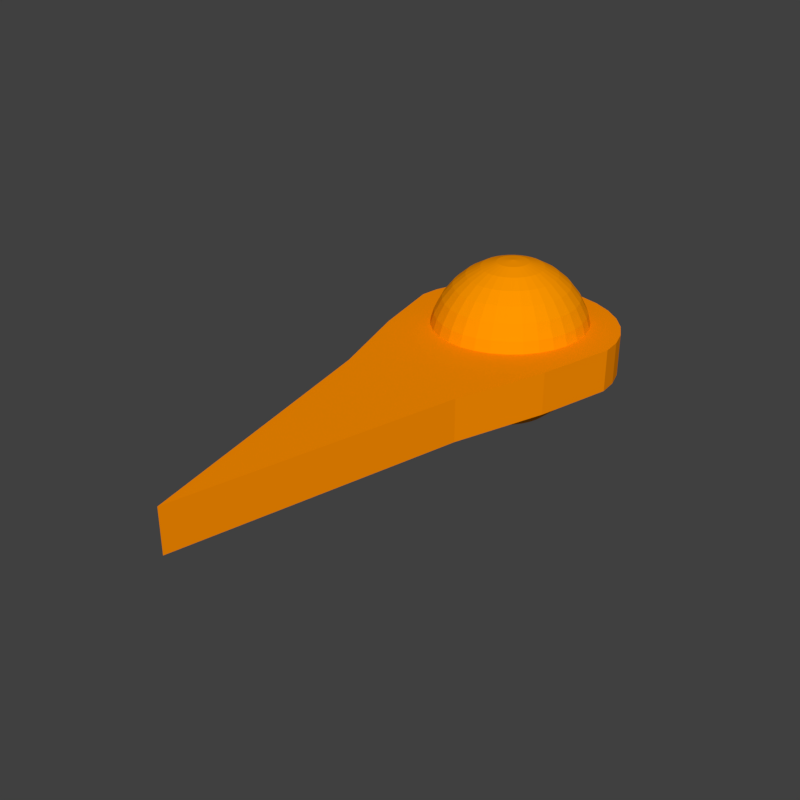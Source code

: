# Source: PlayerBullet1.blend  (saved by Blender 2.79.0; exported with 4.5.12 LTS)
import bpy
from mathutils import Matrix  # noqa: F401  (used for matrix-valued properties, if any)

bpy.ops.wm.read_factory_settings(use_empty=True)
scene = bpy.context.scene
scene.name = 'Scene'

# ---- collections
col_collection_1 = bpy.data.collections.new('Collection 1'); scene.collection.children.link(col_collection_1)

# ---- materials (node trees are filled in below, after node groups)
mat_trail = bpy.data.materials.new('Trail')
mat_trail.alpha_threshold = 0.0
mat_trail.use_transparent_shadow = False
mat_trail.diffuse_color = (1.0, 0.2748, 0.0, 1.0)
mat_trail.roughness = 0.5
mat_trail.specular_intensity = 0.0
mat_material = bpy.data.materials.new('Material')
mat_material.alpha_threshold = 0.0
mat_material.use_transparent_shadow = False
mat_material.diffuse_color = (1.0, 0.3095, 0.0, 1.0)
mat_material.roughness = 0.5
mat_material.specular_intensity = 0.0

# ---- material node trees

# ---- world
world_world = bpy.data.worlds.new('World'); scene.world = world_world
world_world.color = (0.05088, 0.05088, 0.05088)
world_world.use_sun_shadow = False
world_world.sun_shadow_jitter_overblur = 0.0
world_world.cycles.sampling_method = 'MANUAL'

# ---- meshes
me_sphere_000 = bpy.data.meshes.new('Sphere.000')
me_sphere_000.from_pydata([(2.368e-07, 4.333, 0.2083), (0.4, 1.665, 0.2083), (0.5987, 0.7639, 0.2083), (0.72, -3.278e-07, 0.2083), (0.7062, -0.1951, 0.2083), (0.6652, -0.3827, 0.2083), (0.5987, -0.5556, 0.2083), (0.5091, -0.7071, 0.2083), (0.4, -0.8315, 0.2083), (0.2755, -0.9239, 0.2083), (0.1405, -0.9808, 0.2083), (-7.845e-08, -1.0, 0.2083), (-0.1405, -0.9808, 0.2083), (-0.2755, -0.9239, 0.2083), (-0.4, -0.8315, 0.2083), (-0.5091, -0.7071, 0.2083), (-0.5987, -0.5556, 0.2083), (-0.6652, -0.3827, 0.2083), (-0.7062, -0.1951, 0.2083), (-0.72, -2.682e-07, 0.2083), (-0.5987, 0.7639, 0.2083), (-0.4, 1.665, 0.2083), (0.4, 1.665, -0.2083), (2.368e-07, 4.333, -0.2083), (0.5987, 0.7639, -0.2083), (0.72, -3.278e-07, -0.2083), (0.7062, -0.1951, -0.2083), (0.6652, -0.3827, -0.2083), (0.5987, -0.5556, -0.2083), (0.5091, -0.7071, -0.2083), (0.4, -0.8315, -0.2083), (0.2755, -0.9239, -0.2083), (0.1405, -0.9808, -0.2083), (-7.845e-08, -1.0, -0.2083), (-0.1405, -0.9808, -0.2083), (-0.2755, -0.9239, -0.2083), (-0.4, -0.8315, -0.2083), (-0.5091, -0.7071, -0.2083), (-0.5987, -0.5556, -0.2083), (-0.6652, -0.3827, -0.2083), (-0.7062, -0.1951, -0.2083), (-0.72, -2.682e-07, -0.2083), (-0.5987, 0.7639, -0.2083), (-0.4, 1.665, -0.2083)], [], [(0, 21, 20, 19, 18, 17, 16, 15, 14, 13, 12, 11, 10, 9, 8, 7, 6, 5, 4, 3, 2, 1), (23, 22, 24, 25, 26, 27, 28, 29, 30, 31, 32, 33, 34, 35, 36, 37, 38, 39, 40, 41, 42, 43), (4, 5, 27, 26), (19, 20, 42, 41), (12, 13, 35, 34), (5, 6, 28, 27), (20, 21, 43, 42), (13, 14, 36, 35), (6, 7, 29, 28), (21, 0, 23, 43), (14, 15, 37, 36), (7, 8, 30, 29), (0, 1, 22, 23), (15, 16, 38, 37), (8, 9, 31, 30), (1, 2, 24, 22), (16, 17, 39, 38), (9, 10, 32, 31), (2, 3, 25, 24), (17, 18, 40, 39), (10, 11, 33, 32), (3, 4, 26, 25), (18, 19, 41, 40), (11, 12, 34, 33)])
me_sphere_000.materials.append(mat_trail)
me_sphere_000.use_remesh_preserve_volume = False
me_sphere_000.use_remesh_preserve_attributes = False
me_sphere_000.use_mirror_vertex_groups = False
me_sphere_000.update()
me_sphere_001 = bpy.data.meshes.new('Sphere.001')
me_sphere_001.from_pydata([(1.051e-08, 0.1951, 0.9808), (1.051e-08, 0.3827, 0.9239), (1.051e-08, 0.5556, 0.8315), (1.051e-08, 0.7071, 0.7071), (1.051e-08, 0.8315, 0.5556), (1.051e-08, 0.9239, 0.3827), (1.051e-08, 0.9808, 0.1951), (1.051e-08, 1.0, 7.55e-08), (1.051e-08, 0.9808, -0.1951), (1.051e-08, 0.5556, -0.8315), (0.03425, 0.1913, 0.9808), (0.06719, 0.3753, 0.9239), (0.09755, 0.5449, 0.8315), (0.1242, 0.6935, 0.7071), (0.146, 0.8155, 0.5556), (0.1622, 0.9061, 0.3827), (0.1722, 0.9619, 0.1951), (0.1756, 0.9808, 7.55e-08), (0.1722, 0.9619, -0.1951), (0.1622, 0.9061, -0.3827), (0.146, 0.8155, -0.5556), (0.1242, 0.6935, -0.7071), (0.09755, 0.5449, -0.8315), (0.06719, 0.3753, -0.9239), (0.03425, 0.1913, -0.9808), (0.06719, 0.1802, 0.9808), (0.1318, 0.3536, 0.9239), (0.1913, 0.5133, 0.8315), (0.2435, 0.6533, 0.7071), (0.2864, 0.7682, 0.5556), (0.3182, 0.8536, 0.3827), (0.3378, 0.9061, 0.1951), (0.3444, 0.9239, 7.55e-08), (0.3378, 0.9061, -0.1951), (0.3182, 0.8536, -0.3827), (0.2864, 0.7682, -0.5556), (0.2435, 0.6533, -0.7071), (0.1913, 0.5133, -0.8315), (0.1318, 0.3536, -0.9239), (0.06719, 0.1802, -0.9808), (0.09755, 0.1622, 0.9808), (0.1913, 0.3182, 0.9239), (0.2778, 0.4619, 0.8315), (0.3536, 0.5879, 0.7071), (0.4157, 0.6913, 0.5556), (0.462, 0.7682, 0.3827), (0.4904, 0.8155, 0.1951), (0.5, 0.8315, 7.55e-08), (0.4904, 0.8155, -0.1951), (0.462, 0.7682, -0.3827), (0.4157, 0.6913, -0.5556), (0.3536, 0.5879, -0.7071), (0.2778, 0.4619, -0.8315), (0.1913, 0.3182, -0.9239), (0.09755, 0.1622, -0.9808), (0.1242, 0.1379, 0.9808), (0.2435, 0.2706, 0.9239), (0.3536, 0.3928, 0.8315), (0.45, 0.5, 0.7071), (0.5291, 0.5879, 0.5556), (0.588, 0.6533, 0.3827), (0.6242, 0.6935, 0.1951), (0.6364, 0.7071, 7.55e-08), (0.6242, 0.6935, -0.1951), (0.588, 0.6533, -0.3827), (0.5291, 0.5879, -0.5556), (0.45, 0.5, -0.7071), (0.3536, 0.3928, -0.8315), (0.2435, 0.2706, -0.9239), (0.1242, 0.1379, -0.9808), (0.146, 0.1084, 0.9808), (0.2864, 0.2126, 0.9239), (0.4157, 0.3087, 0.8315), (0.5291, 0.3928, 0.7071), (0.6222, 0.4619, 0.5556), (0.6914, 0.5133, 0.3827), (0.7339, 0.5449, 0.1951), (0.7483, 0.5556, 7.55e-08), (0.7339, 0.5449, -0.1951), (0.6914, 0.5133, -0.3827), (0.6222, 0.4619, -0.5556), (0.5291, 0.3928, -0.7071), (0.4157, 0.3087, -0.8315), (0.2864, 0.2126, -0.9239), (0.146, 0.1084, -0.9808), (0.1622, 0.07466, 0.9808), (0.3182, 0.1464, 0.9239), (0.462, 0.2126, 0.8315), (0.588, 0.2706, 0.7071), (0.6914, 0.3182, 0.5556), (0.7682, 0.3536, 0.3827), (0.8155, 0.3753, 0.1951), (0.8315, 0.3827, 7.55e-08), (0.8155, 0.3753, -0.1951), (0.7682, 0.3536, -0.3827), (0.6914, 0.3182, -0.5556), (0.588, 0.2706, -0.7071), (0.462, 0.2126, -0.8315), (0.3182, 0.1464, -0.9239), (0.1622, 0.07466, -0.9808), (0.1722, 0.03806, 0.9808), (0.3378, 0.07466, 0.9239), (0.4904, 0.1084, 0.8315), (0.6242, 0.1379, 0.7071), (0.7339, 0.1622, 0.5556), (0.8155, 0.1802, 0.3827), (0.8657, 0.1913, 0.1951), (0.8827, 0.1951, 7.55e-08), (0.8657, 0.1913, -0.1951), (0.8155, 0.1802, -0.3827), (0.7339, 0.1622, -0.5556), (0.6242, 0.1379, -0.7071), (0.4904, 0.1084, -0.8315), (0.3378, 0.07466, -0.9239), (0.1722, 0.03806, -0.9808), (0.1756, -3.266e-07, 0.9808), (0.3444, -3.192e-07, 0.9239), (0.5, -3.117e-07, 0.8315), (0.6364, -3.192e-07, 0.7071), (0.7483, -3.341e-07, 0.5556), (0.8315, -2.745e-07, 0.3827), (0.8827, -3.937e-07, 0.1951), (0.9, -3.788e-07, 7.55e-08), (0.8827, -3.937e-07, -0.1951), (0.8315, -2.298e-07, -0.3827), (0.7483, -3.341e-07, -0.5556), (0.6364, -3.192e-07, -0.7071), (0.5, -3.415e-07, -0.8315), (0.3444, -3.043e-07, -0.9239), (0.1756, -3.08e-07, -0.9808), (0.1722, -0.03806, 0.9808), (0.3378, -0.07466, 0.9239), (0.4904, -0.1084, 0.8315), (0.6242, -0.138, 0.7071), (0.7339, -0.1622, 0.5556), (0.8155, -0.1802, 0.3827), (0.8657, -0.1913, 0.1951), (0.8827, -0.1951, 7.55e-08), (0.8657, -0.1913, -0.1951), (0.8155, -0.1802, -0.3827), (0.7339, -0.1622, -0.5556), (0.6242, -0.138, -0.7071), (0.4904, -0.1084, -0.8315), (0.3378, -0.07466, -0.9239), (0.1722, -0.03806, -0.9808), (0.1622, -0.07466, 0.9808), (0.3182, -0.1464, 0.9239), (0.462, -0.2126, 0.8315), (0.588, -0.2706, 0.7071), (0.6914, -0.3182, 0.5556), (0.7682, -0.3536, 0.3827), (0.8155, -0.3753, 0.1951), (0.8315, -0.3827, 7.55e-08), (0.8155, -0.3753, -0.1951), (0.7682, -0.3536, -0.3827), (0.6914, -0.3182, -0.5556), (0.588, -0.2706, -0.7071), (0.462, -0.2126, -0.8315), (0.3182, -0.1464, -0.9239), (0.1622, -0.07466, -0.9808), (0.146, -0.1084, 0.9808), (0.2864, -0.2126, 0.9239), (0.4157, -0.3087, 0.8315), (0.5291, -0.3928, 0.7071), (0.6222, -0.4619, 0.5556), (0.6914, -0.5133, 0.3827), (0.7339, -0.5449, 0.1951), (0.7483, -0.5556, 7.55e-08), (0.7339, -0.5449, -0.1951), (0.6914, -0.5133, -0.3827), (0.6222, -0.4619, -0.5556), (0.5291, -0.3928, -0.7071), (0.4157, -0.3087, -0.8315), (0.2864, -0.2126, -0.9239), (0.146, -0.1084, -0.9808), (0.1242, -0.138, 0.9808), (0.2435, -0.2706, 0.9239), (0.3536, -0.3928, 0.8315), (0.45, -0.5, 0.7071), (0.5291, -0.5879, 0.5556), (0.588, -0.6533, 0.3827), (0.6242, -0.6935, 0.1951), (0.6364, -0.7071, 7.55e-08), (0.6242, -0.6935, -0.1951), (0.588, -0.6533, -0.3827), (0.5291, -0.5879, -0.5556), (0.45, -0.5, -0.7071), (0.3536, -0.3928, -0.8315), (0.2435, -0.2706, -0.9239), (0.1242, -0.138, -0.9808), (0.09755, -0.1622, 0.9808), (0.1913, -0.3182, 0.9239), (0.2778, -0.4619, 0.8315), (0.3536, -0.5879, 0.7071), (0.4157, -0.6913, 0.5556), (0.462, -0.7682, 0.3827), (0.4904, -0.8155, 0.1951), (0.5, -0.8315, 7.55e-08), (0.4904, -0.8155, -0.1951), (0.462, -0.7682, -0.3827), (0.4157, -0.6913, -0.5556), (0.3536, -0.5879, -0.7071), (0.2778, -0.4619, -0.8315), (0.1913, -0.3182, -0.9239), (0.09755, -0.1622, -0.9808), (1.051e-08, -3.258e-07, -1.0), (0.06719, -0.1802, 0.9808), (0.1318, -0.3536, 0.9239), (0.1913, -0.5133, 0.8315), (0.2435, -0.6533, 0.7071), (0.2864, -0.7682, 0.5556), (0.3182, -0.8536, 0.3827), (0.3378, -0.9061, 0.1951), (0.3444, -0.9239, 7.55e-08), (0.3378, -0.9061, -0.1951), (0.3182, -0.8536, -0.3827), (0.2864, -0.7682, -0.5556), (0.2435, -0.6533, -0.7071), (0.1913, -0.5133, -0.8315), (0.1318, -0.3536, -0.9239), (0.06719, -0.1802, -0.9808), (0.03425, -0.1913, 0.9808), (0.06719, -0.3753, 0.9239), (0.09755, -0.5449, 0.8315), (0.1242, -0.6935, 0.7071), (0.146, -0.8155, 0.5556), (0.1622, -0.9061, 0.3827), (0.1722, -0.9619, 0.1951), (0.1756, -0.9808, 7.55e-08), (0.1722, -0.9619, -0.1951), (0.1622, -0.9061, -0.3827), (0.146, -0.8155, -0.5556), (0.1242, -0.6935, -0.7071), (0.09755, -0.5449, -0.8315), (0.06719, -0.3753, -0.9239), (0.03425, -0.1913, -0.9808), (4.021e-09, -0.1951, 0.9808), (4.761e-08, -0.3827, 0.9239), (3.42e-08, -0.5556, 0.8315), (-1.274e-08, -0.7071, 0.7071), (-6.639e-08, -0.8315, 0.5556), (6.772e-08, -0.9239, 0.3827), (-6.639e-08, -0.9808, 0.1951), (-7.98e-08, -1.0, 7.55e-08), (-6.639e-08, -0.9808, -0.1951), (6.772e-08, -0.9239, -0.3827), (-6.639e-08, -0.8315, -0.5556), (-1.274e-08, -0.7071, -0.7071), (6.679e-10, -0.5556, -0.8315), (1.408e-08, -0.3827, -0.9239), (1.408e-08, -0.1951, -0.9808), (-0.03425, -0.1913, 0.9808), (-0.06719, -0.3753, 0.9239), (-0.09755, -0.5449, 0.8315), (-0.1242, -0.6935, 0.7071), (-0.146, -0.8155, 0.5556), (-0.1622, -0.9061, 0.3827), (-0.1722, -0.9619, 0.1951), (-0.1756, -0.9808, 7.55e-08), (-0.1722, -0.9619, -0.1951), (-0.1622, -0.9061, -0.3827), (-0.146, -0.8155, -0.5556), (-0.1242, -0.6935, -0.7071), (-0.09755, -0.5449, -0.8315), (-0.06719, -0.3753, -0.9239), (-0.03425, -0.1913, -0.9808), (-0.06719, -0.1802, 0.9808), (-0.1318, -0.3536, 0.9239), (-0.1913, -0.5133, 0.8315), (-0.2435, -0.6533, 0.7071), (-0.2864, -0.7682, 0.5556), (-0.3182, -0.8536, 0.3827), (-0.3378, -0.9061, 0.1951), (-0.3444, -0.9239, 7.55e-08), (-0.3378, -0.9061, -0.1951), (-0.3182, -0.8536, -0.3827), (-0.2864, -0.7682, -0.5556), (-0.2435, -0.6533, -0.7071), (-0.1913, -0.5133, -0.8315), (-0.1318, -0.3536, -0.9239), (-0.06719, -0.1802, -0.9808), (-0.09755, -0.1622, 0.9808), (-0.1913, -0.3182, 0.9239), (-0.2778, -0.4619, 0.8315), (-0.3536, -0.5879, 0.7071), (-0.4157, -0.6913, 0.5556), (-0.462, -0.7682, 0.3827), (-0.4904, -0.8155, 0.1951), (-0.5, -0.8315, 7.55e-08), (-0.4904, -0.8155, -0.1951), (-0.462, -0.7682, -0.3827), (-0.4157, -0.6913, -0.5556), (-0.3536, -0.5879, -0.7071), (-0.2778, -0.4619, -0.8315), (-0.1913, -0.3182, -0.9239), (-0.09755, -0.1622, -0.9808), (-1.969e-07, -5.562e-07, 1.0), (-0.1242, -0.138, 0.9808), (-0.2435, -0.2706, 0.9239), (-0.3536, -0.3928, 0.8315), (-0.45, -0.5, 0.7071), (-0.5291, -0.5879, 0.5556), (-0.588, -0.6533, 0.3827), (-0.6242, -0.6935, 0.1951), (-0.6364, -0.7071, 7.55e-08), (-0.6242, -0.6935, -0.1951), (-0.588, -0.6533, -0.3827), (-0.5291, -0.5879, -0.5556), (-0.45, -0.5, -0.7071), (-0.3536, -0.3928, -0.8315), (-0.2435, -0.2706, -0.9239), (-0.1242, -0.1379, -0.9808), (-0.146, -0.1084, 0.9808), (-0.2864, -0.2126, 0.9239), (-0.4157, -0.3087, 0.8315), (-0.5291, -0.3928, 0.7071), (-0.6222, -0.4619, 0.5556), (-0.6914, -0.5133, 0.3827), (-0.7339, -0.5449, 0.1951), (-0.7483, -0.5556, 7.55e-08), (-0.7339, -0.5449, -0.1951), (-0.6914, -0.5133, -0.3827), (-0.6222, -0.4619, -0.5556), (-0.5291, -0.3928, -0.7071), (-0.4157, -0.3087, -0.8315), (-0.2864, -0.2126, -0.9239), (-0.146, -0.1084, -0.9808), (-0.1622, -0.07466, 0.9808), (-0.3182, -0.1464, 0.9239), (-0.462, -0.2126, 0.8315), (-0.588, -0.2706, 0.7071), (-0.6914, -0.3182, 0.5556), (-0.7682, -0.3536, 0.3827), (-0.8155, -0.3753, 0.1951), (-0.8315, -0.3827, 7.55e-08), (-0.8155, -0.3753, -0.1951), (-0.7682, -0.3536, -0.3827), (-0.6914, -0.3182, -0.5556), (-0.588, -0.2706, -0.7071), (-0.462, -0.2126, -0.8315), (-0.3182, -0.1464, -0.9239), (-0.1622, -0.07466, -0.9808), (-0.1722, -0.03806, 0.9808), (-0.3378, -0.07466, 0.9239), (-0.4904, -0.1084, 0.8315), (-0.6242, -0.1379, 0.7071), (-0.7339, -0.1622, 0.5556), (-0.8155, -0.1802, 0.3827), (-0.8657, -0.1913, 0.1951), (-0.8827, -0.1951, 7.55e-08), (-0.8657, -0.1913, -0.1951), (-0.8155, -0.1802, -0.3827), (-0.7339, -0.1622, -0.5556), (-0.6242, -0.1379, -0.7071), (-0.4904, -0.1084, -0.8315), (-0.3378, -0.07466, -0.9239), (-0.1722, -0.03806, -0.9808), (-0.1756, -3.117e-07, 0.9808), (-0.3444, -2.819e-07, 0.9239), (-0.5, -2.819e-07, 0.8315), (-0.6364, -1.851e-07, 0.7071), (-0.7483, -1.404e-07, 0.5556), (-0.8315, -3.192e-07, 0.3827), (-0.8827, -9.567e-08, 0.1951), (-0.9, -1.404e-07, 7.55e-08), (-0.8827, -9.567e-08, -0.1951), (-0.8315, -3.192e-07, -0.3827), (-0.7483, -1.404e-07, -0.5556), (-0.6364, -1.851e-07, -0.7071), (-0.5, -2.596e-07, -0.8315), (-0.3444, -2.521e-07, -0.9239), (-0.1756, -3.155e-07, -0.9808), (-0.1722, 0.03806, 0.9808), (-0.3378, 0.07466, 0.9239), (-0.4904, 0.1084, 0.8315), (-0.6242, 0.1379, 0.7071), (-0.7339, 0.1622, 0.5556), (-0.8155, 0.1802, 0.3827), (-0.8657, 0.1913, 0.1951), (-0.8827, 0.1951, 7.55e-08), (-0.8657, 0.1913, -0.1951), (-0.8155, 0.1802, -0.3827), (-0.7339, 0.1622, -0.5556), (-0.6242, 0.1379, -0.7071), (-0.4904, 0.1084, -0.8315), (-0.3378, 0.07466, -0.9239), (-0.1722, 0.03806, -0.9808), (-0.1622, 0.07466, 0.9808), (-0.3182, 0.1464, 0.9239), (-0.462, 0.2126, 0.8315), (-0.588, 0.2706, 0.7071), (-0.6914, 0.3182, 0.5556), (-0.7682, 0.3536, 0.3827), (-0.8155, 0.3753, 0.1951), (-0.8315, 0.3827, 7.55e-08), (-0.8155, 0.3753, -0.1951), (-0.7682, 0.3536, -0.3827), (-0.6914, 0.3182, -0.5556), (-0.588, 0.2706, -0.7071), (-0.462, 0.2126, -0.8315), (-0.3182, 0.1464, -0.9239), (-0.1622, 0.07466, -0.9808), (-0.146, 0.1084, 0.9808), (-0.2864, 0.2126, 0.9239), (-0.4157, 0.3087, 0.8315), (-0.5291, 0.3928, 0.7071), (-0.6222, 0.4619, 0.5556), (-0.6914, 0.5133, 0.3827), (-0.7339, 0.5449, 0.1951), (-0.7483, 0.5556, 7.55e-08), (-0.7339, 0.5449, -0.1951), (-0.6914, 0.5133, -0.3827), (-0.6222, 0.4619, -0.5556), (-0.5291, 0.3928, -0.7071), (-0.4157, 0.3087, -0.8315), (-0.2864, 0.2126, -0.9239), (-0.146, 0.1084, -0.9808), (-0.1242, 0.1379, 0.9808), (-0.2435, 0.2706, 0.9239), (-0.3536, 0.3928, 0.8315), (-0.45, 0.5, 0.7071), (-0.5291, 0.5879, 0.5556), (-0.588, 0.6533, 0.3827), (-0.6242, 0.6935, 0.1951), (-0.6364, 0.7071, 7.55e-08), (-0.6242, 0.6935, -0.1951), (-0.588, 0.6533, -0.3827), (-0.5291, 0.5879, -0.5556), (-0.45, 0.5, -0.7071), (-0.3536, 0.3928, -0.8315), (-0.2435, 0.2706, -0.9239), (-0.1242, 0.1379, -0.9808), (-0.09755, 0.1622, 0.9808), (-0.1913, 0.3182, 0.9239), (-0.2778, 0.4619, 0.8315), (-0.3536, 0.5879, 0.7071), (-0.4157, 0.6913, 0.5556), (-0.462, 0.7682, 0.3827), (-0.4904, 0.8155, 0.1951), (-0.5, 0.8315, 7.55e-08), (-0.4904, 0.8155, -0.1951), (-0.462, 0.7682, -0.3827), (-0.4157, 0.6913, -0.5556), (-0.3536, 0.5879, -0.7071), (-0.2778, 0.4619, -0.8315), (-0.1913, 0.3182, -0.9239), (-0.09755, 0.1622, -0.9808), (-0.06719, 0.1802, 0.9808), (-0.1318, 0.3536, 0.9239), (-0.1913, 0.5133, 0.8315), (-0.2435, 0.6533, 0.7071), (-0.2864, 0.7682, 0.5556), (-0.3182, 0.8536, 0.3827), (-0.3378, 0.9061, 0.1951), (-0.3444, 0.9239, 7.55e-08), (-0.3378, 0.9061, -0.1951), (-0.3182, 0.8536, -0.3827), (-0.2864, 0.7682, -0.5556), (-0.2435, 0.6533, -0.7071), (-0.1913, 0.5133, -0.8315), (-0.1318, 0.3536, -0.9239), (-0.06719, 0.1802, -0.9808), (-0.03425, 0.1913, 0.9808), (-0.06719, 0.3753, 0.9239), (-0.09755, 0.5449, 0.8315), (-0.1242, 0.6935, 0.7071), (-0.146, 0.8155, 0.5556), (-0.1622, 0.9061, 0.3827), (-0.1722, 0.9619, 0.1951), (-0.1756, 0.9808, 7.55e-08), (-0.1722, 0.9619, -0.1951), (-0.1622, 0.9061, -0.3827), (-0.146, 0.8155, -0.5556), (-0.1242, 0.6935, -0.7071), (-0.09755, 0.5449, -0.8315), (-0.06719, 0.3753, -0.9239), (-0.03425, 0.1913, -0.9808), (6.772e-08, 0.9239, -0.3827), (2.555e-07, 0.8315, -0.5556), (1.482e-07, 0.7071, -0.7071), (8.113e-08, 0.3827, -0.9239), (2.414e-08, 0.1951, -0.9808)], [], [(0, 296, 10), (205, 481, 24), (8, 7, 17, 18), (1, 0, 10, 11), (477, 8, 18, 19), (2, 1, 11, 12), (478, 477, 19, 20), (3, 2, 12, 13), (479, 478, 20, 21), (4, 3, 13, 14), (9, 479, 21, 22), (5, 4, 14, 15), (480, 9, 22, 23), (6, 5, 15, 16), (481, 480, 23, 24), (7, 6, 16, 17), (24, 23, 38, 39), (17, 16, 31, 32), (10, 296, 25), (205, 24, 39), (18, 17, 32, 33), (11, 10, 25, 26), (19, 18, 33, 34), (12, 11, 26, 27), (20, 19, 34, 35), (13, 12, 27, 28), (21, 20, 35, 36), (14, 13, 28, 29), (22, 21, 36, 37), (15, 14, 29, 30), (23, 22, 37, 38), (16, 15, 30, 31), (28, 27, 42, 43), (36, 35, 50, 51), (29, 28, 43, 44), (37, 36, 51, 52), (30, 29, 44, 45), (38, 37, 52, 53), (31, 30, 45, 46), (39, 38, 53, 54), (32, 31, 46, 47), (25, 296, 40), (205, 39, 54), (33, 32, 47, 48), (26, 25, 40, 41), (34, 33, 48, 49), (27, 26, 41, 42), (35, 34, 49, 50), (47, 46, 61, 62), (40, 296, 55), (205, 54, 69), (48, 47, 62, 63), (41, 40, 55, 56), (49, 48, 63, 64), (42, 41, 56, 57), (50, 49, 64, 65), (43, 42, 57, 58), (51, 50, 65, 66), (44, 43, 58, 59), (52, 51, 66, 67), (45, 44, 59, 60), (53, 52, 67, 68), (46, 45, 60, 61), (54, 53, 68, 69), (66, 65, 80, 81), (59, 58, 73, 74), (67, 66, 81, 82), (60, 59, 74, 75), (68, 67, 82, 83), (61, 60, 75, 76), (69, 68, 83, 84), (62, 61, 76, 77), (55, 296, 70), (205, 69, 84), (63, 62, 77, 78), (56, 55, 70, 71), (64, 63, 78, 79), (57, 56, 71, 72), (65, 64, 79, 80), (58, 57, 72, 73), (70, 296, 85), (205, 84, 99), (78, 77, 92, 93), (71, 70, 85, 86), (79, 78, 93, 94), (72, 71, 86, 87), (80, 79, 94, 95), (73, 72, 87, 88), (81, 80, 95, 96), (74, 73, 88, 89), (82, 81, 96, 97), (75, 74, 89, 90), (83, 82, 97, 98), (76, 75, 90, 91), (84, 83, 98, 99), (77, 76, 91, 92), (89, 88, 103, 104), (97, 96, 111, 112), (90, 89, 104, 105), (98, 97, 112, 113), (91, 90, 105, 106), (99, 98, 113, 114), (92, 91, 106, 107), (85, 296, 100), (205, 99, 114), (93, 92, 107, 108), (86, 85, 100, 101), (94, 93, 108, 109), (87, 86, 101, 102), (95, 94, 109, 110), (88, 87, 102, 103), (96, 95, 110, 111), (108, 107, 122, 123), (101, 100, 115, 116), (109, 108, 123, 124), (102, 101, 116, 117), (110, 109, 124, 125), (103, 102, 117, 118), (111, 110, 125, 126), (104, 103, 118, 119), (112, 111, 126, 127), (105, 104, 119, 120), (113, 112, 127, 128), (106, 105, 120, 121), (114, 113, 128, 129), (107, 106, 121, 122), (100, 296, 115), (205, 114, 129), (127, 126, 141, 142), (120, 119, 134, 135), (128, 127, 142, 143), (121, 120, 135, 136), (129, 128, 143, 144), (122, 121, 136, 137), (115, 296, 130), (205, 129, 144), (123, 122, 137, 138), (116, 115, 130, 131), (124, 123, 138, 139), (117, 116, 131, 132), (125, 124, 139, 140), (118, 117, 132, 133), (126, 125, 140, 141), (119, 118, 133, 134), (139, 138, 153, 154), (132, 131, 146, 147), (140, 139, 154, 155), (133, 132, 147, 148), (141, 140, 155, 156), (134, 133, 148, 149), (142, 141, 156, 157), (135, 134, 149, 150), (143, 142, 157, 158), (136, 135, 150, 151), (144, 143, 158, 159), (137, 136, 151, 152), (130, 296, 145), (205, 144, 159), (138, 137, 152, 153), (131, 130, 145, 146), (158, 157, 172, 173), (151, 150, 165, 166), (159, 158, 173, 174), (152, 151, 166, 167), (145, 296, 160), (205, 159, 174), (153, 152, 167, 168), (146, 145, 160, 161), (154, 153, 168, 169), (147, 146, 161, 162), (155, 154, 169, 170), (148, 147, 162, 163), (156, 155, 170, 171), (149, 148, 163, 164), (157, 156, 171, 172), (150, 149, 164, 165), (162, 161, 176, 177), (170, 169, 184, 185), (163, 162, 177, 178), (171, 170, 185, 186), (164, 163, 178, 179), (172, 171, 186, 187), (165, 164, 179, 180), (173, 172, 187, 188), (166, 165, 180, 181), (174, 173, 188, 189), (167, 166, 181, 182), (160, 296, 175), (205, 174, 189), (168, 167, 182, 183), (161, 160, 175, 176), (169, 168, 183, 184), (181, 180, 195, 196), (189, 188, 203, 204), (182, 181, 196, 197), (175, 296, 190), (205, 189, 204), (183, 182, 197, 198), (176, 175, 190, 191), (184, 183, 198, 199), (177, 176, 191, 192), (185, 184, 199, 200), (178, 177, 192, 193), (186, 185, 200, 201), (179, 178, 193, 194), (187, 186, 201, 202), (180, 179, 194, 195), (188, 187, 202, 203), (200, 199, 215, 216), (193, 192, 208, 209), (201, 200, 216, 217), (194, 193, 209, 210), (202, 201, 217, 218), (195, 194, 210, 211), (203, 202, 218, 219), (196, 195, 211, 212), (204, 203, 219, 220), (197, 196, 212, 213), (190, 296, 206), (205, 204, 220), (198, 197, 213, 214), (191, 190, 206, 207), (199, 198, 214, 215), (192, 191, 207, 208), (220, 219, 234, 235), (213, 212, 227, 228), (206, 296, 221), (205, 220, 235), (214, 213, 228, 229), (207, 206, 221, 222), (215, 214, 229, 230), (208, 207, 222, 223), (216, 215, 230, 231), (209, 208, 223, 224), (217, 216, 231, 232), (210, 209, 224, 225), (218, 217, 232, 233), (211, 210, 225, 226), (219, 218, 233, 234), (212, 211, 226, 227), (224, 223, 238, 239), (232, 231, 246, 247), (225, 224, 239, 240), (233, 232, 247, 248), (226, 225, 240, 241), (234, 233, 248, 249), (227, 226, 241, 242), (235, 234, 249, 250), (228, 227, 242, 243), (221, 296, 236), (205, 235, 250), (229, 228, 243, 244), (222, 221, 236, 237), (230, 229, 244, 245), (223, 222, 237, 238), (231, 230, 245, 246), (243, 242, 257, 258), (236, 296, 251), (205, 250, 265), (244, 243, 258, 259), (237, 236, 251, 252), (245, 244, 259, 260), (238, 237, 252, 253), (246, 245, 260, 261), (239, 238, 253, 254), (247, 246, 261, 262), (240, 239, 254, 255), (248, 247, 262, 263), (241, 240, 255, 256), (249, 248, 263, 264), (242, 241, 256, 257), (250, 249, 264, 265), (262, 261, 276, 277), (255, 254, 269, 270), (263, 262, 277, 278), (256, 255, 270, 271), (264, 263, 278, 279), (257, 256, 271, 272), (265, 264, 279, 280), (258, 257, 272, 273), (251, 296, 266), (205, 265, 280), (259, 258, 273, 274), (252, 251, 266, 267), (260, 259, 274, 275), (253, 252, 267, 268), (261, 260, 275, 276), (254, 253, 268, 269), (205, 280, 295), (274, 273, 288, 289), (267, 266, 281, 282), (275, 274, 289, 290), (268, 267, 282, 283), (276, 275, 290, 291), (269, 268, 283, 284), (277, 276, 291, 292), (270, 269, 284, 285), (278, 277, 292, 293), (271, 270, 285, 286), (279, 278, 293, 294), (272, 271, 286, 287), (280, 279, 294, 295), (273, 272, 287, 288), (266, 296, 281), (293, 292, 308, 309), (286, 285, 301, 302), (294, 293, 309, 310), (287, 286, 302, 303), (295, 294, 310, 311), (288, 287, 303, 304), (281, 296, 297), (205, 295, 311), (289, 288, 304, 305), (282, 281, 297, 298), (290, 289, 305, 306), (283, 282, 298, 299), (291, 290, 306, 307), (284, 283, 299, 300), (292, 291, 307, 308), (285, 284, 300, 301), (298, 297, 312, 313), (306, 305, 320, 321), (299, 298, 313, 314), (307, 306, 321, 322), (300, 299, 314, 315), (308, 307, 322, 323), (301, 300, 315, 316), (309, 308, 323, 324), (302, 301, 316, 317), (310, 309, 324, 325), (303, 302, 317, 318), (311, 310, 325, 326), (304, 303, 318, 319), (297, 296, 312), (205, 311, 326), (305, 304, 319, 320), (317, 316, 331, 332), (325, 324, 339, 340), (318, 317, 332, 333), (326, 325, 340, 341), (319, 318, 333, 334), (312, 296, 327), (205, 326, 341), (320, 319, 334, 335), (313, 312, 327, 328), (321, 320, 335, 336), (314, 313, 328, 329), (322, 321, 336, 337), (315, 314, 329, 330), (323, 322, 337, 338), (316, 315, 330, 331), (324, 323, 338, 339), (336, 335, 350, 351), (329, 328, 343, 344), (337, 336, 351, 352), (330, 329, 344, 345), (338, 337, 352, 353), (331, 330, 345, 346), (339, 338, 353, 354), (332, 331, 346, 347), (340, 339, 354, 355), (333, 332, 347, 348), (341, 340, 355, 356), (334, 333, 348, 349), (327, 296, 342), (205, 341, 356), (335, 334, 349, 350), (328, 327, 342, 343), (355, 354, 369, 370), (348, 347, 362, 363), (356, 355, 370, 371), (349, 348, 363, 364), (342, 296, 357), (205, 356, 371), (350, 349, 364, 365), (343, 342, 357, 358), (351, 350, 365, 366), (344, 343, 358, 359), (352, 351, 366, 367), (345, 344, 359, 360), (353, 352, 367, 368), (346, 345, 360, 361), (354, 353, 368, 369), (347, 346, 361, 362), (359, 358, 373, 374), (367, 366, 381, 382), (360, 359, 374, 375), (368, 367, 382, 383), (361, 360, 375, 376), (369, 368, 383, 384), (362, 361, 376, 377), (370, 369, 384, 385), (363, 362, 377, 378), (371, 370, 385, 386), (364, 363, 378, 379), (357, 296, 372), (205, 371, 386), (365, 364, 379, 380), (358, 357, 372, 373), (366, 365, 380, 381), (378, 377, 392, 393), (386, 385, 400, 401), (379, 378, 393, 394), (372, 296, 387), (205, 386, 401), (380, 379, 394, 395), (373, 372, 387, 388), (381, 380, 395, 396), (374, 373, 388, 389), (382, 381, 396, 397), (375, 374, 389, 390), (383, 382, 397, 398), (376, 375, 390, 391), (384, 383, 398, 399), (377, 376, 391, 392), (385, 384, 399, 400), (397, 396, 411, 412), (390, 389, 404, 405), (398, 397, 412, 413), (391, 390, 405, 406), (399, 398, 413, 414), (392, 391, 406, 407), (400, 399, 414, 415), (393, 392, 407, 408), (401, 400, 415, 416), (394, 393, 408, 409), (387, 296, 402), (205, 401, 416), (395, 394, 409, 410), (388, 387, 402, 403), (396, 395, 410, 411), (389, 388, 403, 404), (416, 415, 430, 431), (409, 408, 423, 424), (402, 296, 417), (205, 416, 431), (410, 409, 424, 425), (403, 402, 417, 418), (411, 410, 425, 426), (404, 403, 418, 419), (412, 411, 426, 427), (405, 404, 419, 420), (413, 412, 427, 428), (406, 405, 420, 421), (414, 413, 428, 429), (407, 406, 421, 422), (415, 414, 429, 430), (408, 407, 422, 423), (428, 427, 442, 443), (421, 420, 435, 436), (429, 428, 443, 444), (422, 421, 436, 437), (430, 429, 444, 445), (423, 422, 437, 438), (431, 430, 445, 446), (424, 423, 438, 439), (417, 296, 432), (205, 431, 446), (425, 424, 439, 440), (418, 417, 432, 433), (426, 425, 440, 441), (419, 418, 433, 434), (427, 426, 441, 442), (420, 419, 434, 435), (432, 296, 447), (205, 446, 461), (440, 439, 454, 455), (433, 432, 447, 448), (441, 440, 455, 456), (434, 433, 448, 449), (442, 441, 456, 457), (435, 434, 449, 450), (443, 442, 457, 458), (436, 435, 450, 451), (444, 443, 458, 459), (437, 436, 451, 452), (445, 444, 459, 460), (438, 437, 452, 453), (446, 445, 460, 461), (439, 438, 453, 454), (451, 450, 465, 466), (459, 458, 473, 474), (452, 451, 466, 467), (460, 459, 474, 475), (453, 452, 467, 468), (461, 460, 475, 476), (454, 453, 468, 469), (447, 296, 462), (205, 461, 476), (455, 454, 469, 470), (448, 447, 462, 463), (456, 455, 470, 471), (449, 448, 463, 464), (457, 456, 471, 472), (450, 449, 464, 465), (458, 457, 472, 473), (470, 469, 7, 8), (463, 462, 0, 1), (471, 470, 8, 477), (464, 463, 1, 2), (472, 471, 477, 478), (465, 464, 2, 3), (473, 472, 478, 479), (466, 465, 3, 4), (474, 473, 479, 9), (467, 466, 4, 5), (475, 474, 9, 480), (468, 467, 5, 6), (476, 475, 480, 481), (469, 468, 6, 7), (462, 296, 0), (205, 476, 481)])
me_sphere_001.materials.append(mat_material)
me_sphere_001.use_remesh_preserve_volume = False
me_sphere_001.use_remesh_preserve_attributes = False
me_sphere_001.use_mirror_vertex_groups = False
me_sphere_001.update()

# ---- objects
ob_sphere_001 = bpy.data.objects.new('Sphere.001', me_sphere_000)
ob_sphere = bpy.data.objects.new('Sphere', me_sphere_001)

# ---- transforms, parenting, visibility, modifiers, constraints
ob_sphere_001.location = (0.0, 0.0, 0.0)
ob_sphere_001.rotation_euler = (0.0, -0.0, 3.142)
ob_sphere_001.scale = (0.72, 0.48, 0.48)
ob_sphere_001.lineart.crease_threshold = 0.0
ob_sphere.location = (0.0, 0.0, 0.0)
ob_sphere.scale = (0.42, 0.4, 0.4)
ob_sphere.lineart.crease_threshold = 0.0

# ---- collection membership
col_collection_1.objects.link(ob_sphere_001)
col_collection_1.objects.link(ob_sphere)

# ---- scene / render settings (as saved in the file)
scene.frame_start = 1; scene.frame_end = 16; scene.frame_set(5)
scene.render.engine = 'BLENDER_EEVEE_NEXT'
scene.render.resolution_x = 1080
scene.render.resolution_percentage = 50
scene.render.dither_intensity = 0.0
scene.render.film_transparent = True
scene.cycles.use_denoising = False
scene.cycles.samples = 128
scene.cycles.sampling_pattern = 'TABULATED_SOBOL'
scene.cycles.use_adaptive_sampling = False
scene.cycles.use_light_tree = False
scene.cycles.blur_glossy = 0.0
scene.cycles.sample_clamp_indirect = 0.0
scene.view_settings.view_transform = 'Standard'
bpy.context.view_layer.update()

# ---- added for rendering (the .blend has no active camera and no usable light): camera, sun
cam_auto = bpy.data.cameras.new('AutoCamera')
cam_auto.lens = 50.0
cam_auto.sensor_width = 36.0
cam_auto.clip_end = 1000.0
ob_auto_camera = bpy.data.objects.new('AutoCamera', cam_auto)
scene.collection.objects.link(ob_auto_camera)
ob_auto_camera.location = (2.66049, -3.99259, 2.12839)
ob_auto_camera.rotation_euler = (1.09748, -7.21219e-08, 0.694738)
scene.camera = ob_auto_camera
light_auto_sun = bpy.data.lights.new('AutoSun', 'SUN')
light_auto_sun.energy = 3.0
light_auto_sun.angle = 0.0523599
ob_auto_sun = bpy.data.objects.new('AutoSun', light_auto_sun)
scene.collection.objects.link(ob_auto_sun)
ob_auto_sun.rotation_euler = (0.872665, 0.174533, 0.523599)
bpy.context.view_layer.update()
